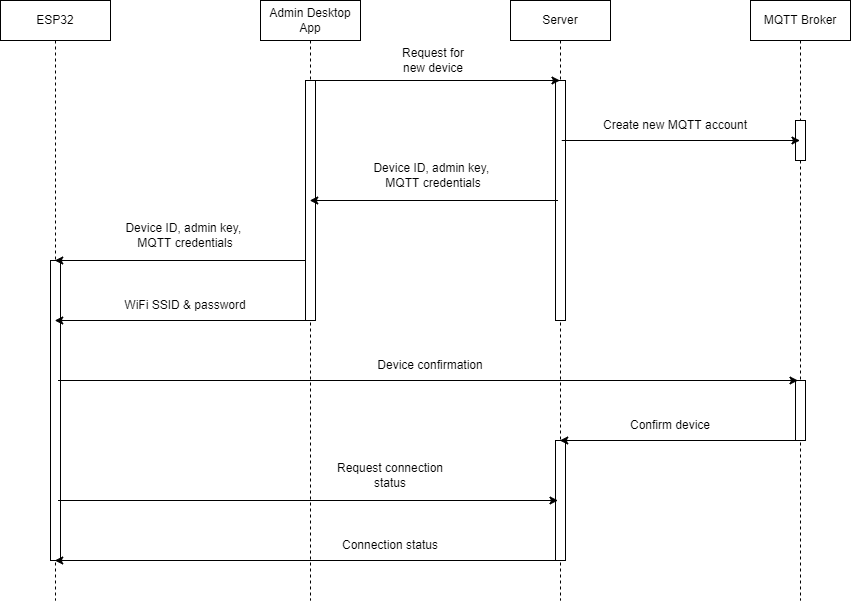

The diagram above was exported from draw.io. Its source (the exported page's mxGraphModel, read from the mxfile embedded in the PNG):
<mxGraphModel dx="1498" dy="795" grid="1" gridSize="10" guides="1" tooltips="1" connect="1" arrows="1" fold="1" page="1" pageScale="1" pageWidth="850" pageHeight="1100" math="0" shadow="0">
  <root>
    <mxCell id="0" />
    <mxCell id="1" parent="0" />
    <mxCell id="52" value="" style="rounded=0;whiteSpace=wrap;html=1;" vertex="1" parent="1">
      <mxGeometry x="102.5" y="600" width="5" height="60" as="geometry" />
    </mxCell>
    <mxCell id="54" value="" style="rounded=0;whiteSpace=wrap;html=1;" vertex="1" parent="1">
      <mxGeometry x="102.5" y="660" width="5" height="60" as="geometry" />
    </mxCell>
    <mxCell id="2" value="ESP32" style="shape=umlLifeline;perimeter=lifelinePerimeter;whiteSpace=wrap;html=1;container=1;collapsible=0;recursiveResize=0;outlineConnect=0;" parent="1" vertex="1">
      <mxGeometry x="50" y="160" width="110" height="600" as="geometry" />
    </mxCell>
    <mxCell id="46" value="" style="rounded=0;whiteSpace=wrap;html=1;" vertex="1" parent="2">
      <mxGeometry x="52.5" y="320" width="5" height="60" as="geometry" />
    </mxCell>
    <mxCell id="47" value="" style="rounded=0;whiteSpace=wrap;html=1;" vertex="1" parent="2">
      <mxGeometry x="52.5" y="260" width="5" height="60" as="geometry" />
    </mxCell>
    <mxCell id="50" value="" style="rounded=0;whiteSpace=wrap;html=1;" vertex="1" parent="2">
      <mxGeometry x="52.5" y="380" width="5" height="60" as="geometry" />
    </mxCell>
    <mxCell id="5" value="" style="rounded=0;whiteSpace=wrap;html=1;" parent="2" vertex="1">
      <mxGeometry x="50" y="260" width="10" height="300" as="geometry" />
    </mxCell>
    <mxCell id="4" value="Server" style="shape=umlLifeline;perimeter=lifelinePerimeter;whiteSpace=wrap;html=1;container=1;collapsible=0;recursiveResize=0;outlineConnect=0;" parent="1" vertex="1">
      <mxGeometry x="560" y="160" width="100" height="600" as="geometry" />
    </mxCell>
    <mxCell id="34" value="" style="rounded=0;whiteSpace=wrap;html=1;" vertex="1" parent="4">
      <mxGeometry x="47.5" y="80" width="5" height="60" as="geometry" />
    </mxCell>
    <mxCell id="35" value="" style="rounded=0;whiteSpace=wrap;html=1;" vertex="1" parent="4">
      <mxGeometry x="47.5" y="140" width="5" height="60" as="geometry" />
    </mxCell>
    <mxCell id="43" value="" style="rounded=0;whiteSpace=wrap;html=1;" vertex="1" parent="4">
      <mxGeometry x="47.5" y="200" width="5" height="60" as="geometry" />
    </mxCell>
    <mxCell id="44" value="" style="rounded=0;whiteSpace=wrap;html=1;" vertex="1" parent="4">
      <mxGeometry x="47.5" y="260" width="5" height="60" as="geometry" />
    </mxCell>
    <mxCell id="45" value="" style="rounded=0;whiteSpace=wrap;html=1;" vertex="1" parent="4">
      <mxGeometry x="47.5" y="440" width="5" height="60" as="geometry" />
    </mxCell>
    <mxCell id="56" value="" style="rounded=0;whiteSpace=wrap;html=1;" vertex="1" parent="4">
      <mxGeometry x="47.5" y="500" width="5" height="60" as="geometry" />
    </mxCell>
    <mxCell id="60" value="" style="rounded=0;whiteSpace=wrap;html=1;" vertex="1" parent="4">
      <mxGeometry x="45" y="80" width="10" height="240" as="geometry" />
    </mxCell>
    <mxCell id="9" value="" style="rounded=0;whiteSpace=wrap;html=1;" parent="4" vertex="1">
      <mxGeometry x="45" y="440" width="10" height="120" as="geometry" />
    </mxCell>
    <mxCell id="11" style="edgeStyle=none;html=1;exitX=0;exitY=1;exitDx=0;exitDy=0;" parent="1" source="40" target="2" edge="1">
      <mxGeometry relative="1" as="geometry">
        <mxPoint x="200" y="370" as="sourcePoint" />
        <mxPoint x="365" y="290.0000000000001" as="targetPoint" />
      </mxGeometry>
    </mxCell>
    <mxCell id="14" value="Device ID, admin key, &lt;br&gt;MQTT credentials" style="text;html=1;strokeColor=none;fillColor=none;align=center;verticalAlign=middle;whiteSpace=wrap;rounded=0;" parent="1" vertex="1">
      <mxGeometry x="398" y="320" width="170" height="30" as="geometry" />
    </mxCell>
    <mxCell id="15" style="edgeStyle=none;html=1;exitX=0;exitY=1;exitDx=0;exitDy=0;" parent="1" source="41" target="2" edge="1">
      <mxGeometry relative="1" as="geometry">
        <mxPoint x="290" y="450" as="sourcePoint" />
        <mxPoint x="95" y="290" as="targetPoint" />
      </mxGeometry>
    </mxCell>
    <mxCell id="16" value="WiFi SSID &amp;amp; password" style="text;html=1;strokeColor=none;fillColor=none;align=center;verticalAlign=middle;whiteSpace=wrap;rounded=0;" parent="1" vertex="1">
      <mxGeometry x="150" y="450" width="170" height="30" as="geometry" />
    </mxCell>
    <mxCell id="22" value="Device confirmation" style="text;html=1;strokeColor=none;fillColor=none;align=center;verticalAlign=middle;whiteSpace=wrap;rounded=0;" parent="1" vertex="1">
      <mxGeometry x="420" y="510" width="120" height="30" as="geometry" />
    </mxCell>
    <mxCell id="24" value="Request for&lt;br&gt;new device" style="text;html=1;strokeColor=none;fillColor=none;align=center;verticalAlign=middle;whiteSpace=wrap;rounded=0;" parent="1" vertex="1">
      <mxGeometry x="423" y="205" width="120" height="30" as="geometry" />
    </mxCell>
    <mxCell id="30" value="MQTT Broker" style="shape=umlLifeline;perimeter=lifelinePerimeter;whiteSpace=wrap;html=1;container=1;collapsible=0;recursiveResize=0;outlineConnect=0;" vertex="1" parent="1">
      <mxGeometry x="800" y="160" width="100" height="600" as="geometry" />
    </mxCell>
    <mxCell id="31" value="" style="rounded=0;whiteSpace=wrap;html=1;" vertex="1" parent="30">
      <mxGeometry x="45" y="120" width="10" height="40" as="geometry" />
    </mxCell>
    <mxCell id="48" value="" style="rounded=0;whiteSpace=wrap;html=1;" vertex="1" parent="30">
      <mxGeometry x="47.5" y="380" width="5" height="60" as="geometry" />
    </mxCell>
    <mxCell id="59" value="" style="rounded=0;whiteSpace=wrap;html=1;" vertex="1" parent="30">
      <mxGeometry x="45" y="380" width="10" height="60" as="geometry" />
    </mxCell>
    <mxCell id="32" value="Create new MQTT account" style="text;html=1;strokeColor=none;fillColor=none;align=center;verticalAlign=middle;whiteSpace=wrap;rounded=0;" vertex="1" parent="1">
      <mxGeometry x="640" y="270" width="170" height="30" as="geometry" />
    </mxCell>
    <mxCell id="36" style="edgeStyle=none;html=1;exitX=0.75;exitY=1;exitDx=0;exitDy=0;startArrow=none;" edge="1" parent="1" source="34" target="30">
      <mxGeometry relative="1" as="geometry">
        <mxPoint x="371.25" y="250" as="sourcePoint" />
        <mxPoint x="619.5" y="250" as="targetPoint" />
      </mxGeometry>
    </mxCell>
    <mxCell id="53" style="edgeStyle=none;html=1;exitX=1;exitY=1;exitDx=0;exitDy=0;entryX=0;entryY=0;entryDx=0;entryDy=0;" edge="1" parent="1" source="52" target="56">
      <mxGeometry relative="1" as="geometry">
        <mxPoint x="200" y="650" as="sourcePoint" />
        <mxPoint x="190" y="610" as="targetPoint" />
      </mxGeometry>
    </mxCell>
    <mxCell id="3" value="Admin Desktop App" style="shape=umlLifeline;perimeter=lifelinePerimeter;whiteSpace=wrap;html=1;container=1;collapsible=0;recursiveResize=0;outlineConnect=0;" parent="1" vertex="1">
      <mxGeometry x="310" y="160" width="100" height="600" as="geometry" />
    </mxCell>
    <mxCell id="33" value="" style="rounded=0;whiteSpace=wrap;html=1;" vertex="1" parent="3">
      <mxGeometry x="47.5" y="80" width="5" height="60" as="geometry" />
    </mxCell>
    <mxCell id="39" value="" style="rounded=0;whiteSpace=wrap;html=1;" vertex="1" parent="3">
      <mxGeometry x="47.5" y="140" width="5" height="60" as="geometry" />
    </mxCell>
    <mxCell id="40" value="" style="rounded=0;whiteSpace=wrap;html=1;" vertex="1" parent="3">
      <mxGeometry x="47.5" y="200" width="5" height="60" as="geometry" />
    </mxCell>
    <mxCell id="41" value="" style="rounded=0;whiteSpace=wrap;html=1;" vertex="1" parent="3">
      <mxGeometry x="47.5" y="260" width="5" height="60" as="geometry" />
    </mxCell>
    <mxCell id="6" value="" style="rounded=0;whiteSpace=wrap;html=1;" parent="3" vertex="1">
      <mxGeometry x="45" y="80" width="10" height="240" as="geometry" />
    </mxCell>
    <mxCell id="8" style="edgeStyle=none;html=1;exitX=0.75;exitY=0;exitDx=0;exitDy=0;startArrow=none;" parent="1" source="33" target="4" edge="1">
      <mxGeometry relative="1" as="geometry">
        <mxPoint x="840" y="290" as="targetPoint" />
      </mxGeometry>
    </mxCell>
    <mxCell id="37" style="edgeStyle=none;html=1;startArrow=none;exitX=0;exitY=1;exitDx=0;exitDy=0;" edge="1" parent="1" source="35" target="3">
      <mxGeometry relative="1" as="geometry">
        <mxPoint x="740" y="330" as="sourcePoint" />
        <mxPoint x="620" y="300" as="targetPoint" />
      </mxGeometry>
    </mxCell>
    <mxCell id="12" style="edgeStyle=none;html=1;exitX=1;exitY=1;exitDx=0;exitDy=0;entryX=0;entryY=0;entryDx=0;entryDy=0;" parent="1" source="46" target="48" edge="1">
      <mxGeometry relative="1" as="geometry">
        <mxPoint x="200" y="540" as="sourcePoint" />
        <mxPoint x="645" y="230.00000000000045" as="targetPoint" />
      </mxGeometry>
    </mxCell>
    <mxCell id="49" style="edgeStyle=none;html=1;exitX=0;exitY=1;exitDx=0;exitDy=0;" edge="1" parent="1" source="48" target="4">
      <mxGeometry relative="1" as="geometry">
        <mxPoint x="500" y="620" as="sourcePoint" />
        <mxPoint x="857.5" y="550" as="targetPoint" />
      </mxGeometry>
    </mxCell>
    <mxCell id="55" style="edgeStyle=none;html=1;exitX=0;exitY=0;exitDx=0;exitDy=0;" edge="1" parent="1" target="2">
      <mxGeometry relative="1" as="geometry">
        <mxPoint x="607.5" y="720" as="sourcePoint" />
        <mxPoint x="600" y="770" as="targetPoint" />
      </mxGeometry>
    </mxCell>
    <mxCell id="66" value="Device ID, admin key, &lt;br&gt;MQTT credentials" style="text;html=1;strokeColor=none;fillColor=none;align=center;verticalAlign=middle;whiteSpace=wrap;rounded=0;" vertex="1" parent="1">
      <mxGeometry x="150" y="380" width="170" height="30" as="geometry" />
    </mxCell>
    <mxCell id="67" value="Confirm device" style="text;html=1;strokeColor=none;fillColor=none;align=center;verticalAlign=middle;whiteSpace=wrap;rounded=0;" vertex="1" parent="1">
      <mxGeometry x="660" y="570" width="120" height="30" as="geometry" />
    </mxCell>
    <mxCell id="68" value="Request connection status" style="text;html=1;strokeColor=none;fillColor=none;align=center;verticalAlign=middle;whiteSpace=wrap;rounded=0;" vertex="1" parent="1">
      <mxGeometry x="380" y="620" width="120" height="30" as="geometry" />
    </mxCell>
    <mxCell id="69" value="Connection status" style="text;html=1;strokeColor=none;fillColor=none;align=center;verticalAlign=middle;whiteSpace=wrap;rounded=0;" vertex="1" parent="1">
      <mxGeometry x="380" y="690" width="120" height="30" as="geometry" />
    </mxCell>
  </root>
</mxGraphModel>